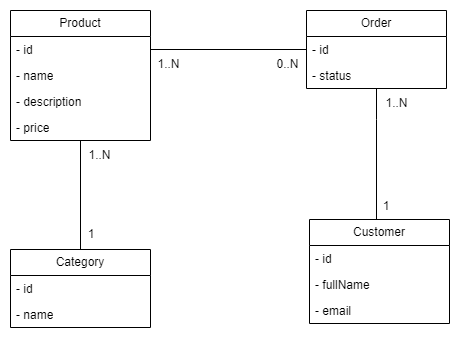

The diagram above was exported from draw.io. Its source (the exported page's mxGraphModel, read from the mxfile embedded in the PNG):
<mxGraphModel dx="1418" dy="820" grid="0" gridSize="10" guides="1" tooltips="1" connect="1" arrows="1" fold="1" page="1" pageScale="1" pageWidth="1169" pageHeight="1654" math="0" shadow="0">
  <root>
    <mxCell id="0" />
    <mxCell id="1" parent="0" />
    <mxCell id="2" style="edgeStyle=orthogonalEdgeStyle;rounded=0;orthogonalLoop=1;jettySize=auto;html=1;exitX=0.5;exitY=0;exitDx=0;exitDy=0;strokeColor=default;endArrow=none;endFill=0;" edge="1" source="3" target="6" parent="1">
      <mxGeometry relative="1" as="geometry">
        <mxPoint x="324" y="399" as="targetPoint" />
      </mxGeometry>
    </mxCell>
    <mxCell id="3" value="Category" style="swimlane;fontStyle=0;childLayout=stackLayout;horizontal=1;startSize=26;fillColor=none;horizontalStack=0;resizeParent=1;resizeParentMax=0;resizeLast=0;collapsible=1;marginBottom=0;whiteSpace=wrap;html=1;" vertex="1" parent="1">
      <mxGeometry x="254" y="496" width="140" height="78" as="geometry" />
    </mxCell>
    <mxCell id="4" value="- id" style="text;strokeColor=none;fillColor=none;align=left;verticalAlign=top;spacingLeft=4;spacingRight=4;overflow=hidden;rotatable=0;points=[[0,0.5],[1,0.5]];portConstraint=eastwest;whiteSpace=wrap;html=1;" vertex="1" parent="3">
      <mxGeometry y="26" width="140" height="26" as="geometry" />
    </mxCell>
    <mxCell id="5" value="- name" style="text;strokeColor=none;fillColor=none;align=left;verticalAlign=top;spacingLeft=4;spacingRight=4;overflow=hidden;rotatable=0;points=[[0,0.5],[1,0.5]];portConstraint=eastwest;whiteSpace=wrap;html=1;" vertex="1" parent="3">
      <mxGeometry y="52" width="140" height="26" as="geometry" />
    </mxCell>
    <mxCell id="6" value="Product" style="swimlane;fontStyle=0;childLayout=stackLayout;horizontal=1;startSize=26;fillColor=none;horizontalStack=0;resizeParent=1;resizeParentMax=0;resizeLast=0;collapsible=1;marginBottom=0;whiteSpace=wrap;html=1;" vertex="1" parent="1">
      <mxGeometry x="254" y="257" width="140" height="130" as="geometry" />
    </mxCell>
    <mxCell id="7" value="- id" style="text;strokeColor=none;fillColor=none;align=left;verticalAlign=top;spacingLeft=4;spacingRight=4;overflow=hidden;rotatable=0;points=[[0,0.5],[1,0.5]];portConstraint=eastwest;whiteSpace=wrap;html=1;" vertex="1" parent="6">
      <mxGeometry y="26" width="140" height="26" as="geometry" />
    </mxCell>
    <mxCell id="8" value="- name" style="text;strokeColor=none;fillColor=none;align=left;verticalAlign=top;spacingLeft=4;spacingRight=4;overflow=hidden;rotatable=0;points=[[0,0.5],[1,0.5]];portConstraint=eastwest;whiteSpace=wrap;html=1;" vertex="1" parent="6">
      <mxGeometry y="52" width="140" height="26" as="geometry" />
    </mxCell>
    <mxCell id="9" value="- description" style="text;strokeColor=none;fillColor=none;align=left;verticalAlign=top;spacingLeft=4;spacingRight=4;overflow=hidden;rotatable=0;points=[[0,0.5],[1,0.5]];portConstraint=eastwest;whiteSpace=wrap;html=1;" vertex="1" parent="6">
      <mxGeometry y="78" width="140" height="26" as="geometry" />
    </mxCell>
    <mxCell id="10" value="- price" style="text;strokeColor=none;fillColor=none;align=left;verticalAlign=top;spacingLeft=4;spacingRight=4;overflow=hidden;rotatable=0;points=[[0,0.5],[1,0.5]];portConstraint=eastwest;whiteSpace=wrap;html=1;" vertex="1" parent="6">
      <mxGeometry y="104" width="140" height="26" as="geometry" />
    </mxCell>
    <mxCell id="11" style="edgeStyle=orthogonalEdgeStyle;rounded=0;orthogonalLoop=1;jettySize=auto;html=1;endArrow=none;endFill=0;" edge="1" source="12" target="15" parent="1">
      <mxGeometry relative="1" as="geometry">
        <mxPoint x="620" y="458" as="targetPoint" />
        <Array as="points">
          <mxPoint x="620" y="366" />
          <mxPoint x="620" y="366" />
        </Array>
      </mxGeometry>
    </mxCell>
    <mxCell id="12" value="Order" style="swimlane;fontStyle=0;childLayout=stackLayout;horizontal=1;startSize=26;fillColor=none;horizontalStack=0;resizeParent=1;resizeParentMax=0;resizeLast=0;collapsible=1;marginBottom=0;whiteSpace=wrap;html=1;" vertex="1" parent="1">
      <mxGeometry x="550" y="257" width="140" height="78" as="geometry" />
    </mxCell>
    <mxCell id="13" value="- id" style="text;strokeColor=none;fillColor=none;align=left;verticalAlign=top;spacingLeft=4;spacingRight=4;overflow=hidden;rotatable=0;points=[[0,0.5],[1,0.5]];portConstraint=eastwest;whiteSpace=wrap;html=1;" vertex="1" parent="12">
      <mxGeometry y="26" width="140" height="26" as="geometry" />
    </mxCell>
    <mxCell id="14" value="- status" style="text;strokeColor=none;fillColor=none;align=left;verticalAlign=top;spacingLeft=4;spacingRight=4;overflow=hidden;rotatable=0;points=[[0,0.5],[1,0.5]];portConstraint=eastwest;whiteSpace=wrap;html=1;" vertex="1" parent="12">
      <mxGeometry y="52" width="140" height="26" as="geometry" />
    </mxCell>
    <mxCell id="15" value="Customer" style="swimlane;fontStyle=0;childLayout=stackLayout;horizontal=1;startSize=26;fillColor=none;horizontalStack=0;resizeParent=1;resizeParentMax=0;resizeLast=0;collapsible=1;marginBottom=0;whiteSpace=wrap;html=1;" vertex="1" parent="1">
      <mxGeometry x="553" y="466" width="140" height="104" as="geometry" />
    </mxCell>
    <mxCell id="16" value="- id" style="text;strokeColor=none;fillColor=none;align=left;verticalAlign=top;spacingLeft=4;spacingRight=4;overflow=hidden;rotatable=0;points=[[0,0.5],[1,0.5]];portConstraint=eastwest;whiteSpace=wrap;html=1;" vertex="1" parent="15">
      <mxGeometry y="26" width="140" height="26" as="geometry" />
    </mxCell>
    <mxCell id="17" value="- fullName" style="text;strokeColor=none;fillColor=none;align=left;verticalAlign=top;spacingLeft=4;spacingRight=4;overflow=hidden;rotatable=0;points=[[0,0.5],[1,0.5]];portConstraint=eastwest;whiteSpace=wrap;html=1;" vertex="1" parent="15">
      <mxGeometry y="52" width="140" height="26" as="geometry" />
    </mxCell>
    <mxCell id="18" value="- email" style="text;strokeColor=none;fillColor=none;align=left;verticalAlign=top;spacingLeft=4;spacingRight=4;overflow=hidden;rotatable=0;points=[[0,0.5],[1,0.5]];portConstraint=eastwest;whiteSpace=wrap;html=1;" vertex="1" parent="15">
      <mxGeometry y="78" width="140" height="26" as="geometry" />
    </mxCell>
    <mxCell id="19" style="edgeStyle=orthogonalEdgeStyle;rounded=0;orthogonalLoop=1;jettySize=auto;html=1;entryX=0;entryY=0.5;entryDx=0;entryDy=0;endArrow=none;endFill=0;" edge="1" source="7" target="13" parent="1">
      <mxGeometry relative="1" as="geometry" />
    </mxCell>
    <mxCell id="20" value="1" style="text;html=1;strokeColor=none;fillColor=none;align=center;verticalAlign=middle;whiteSpace=wrap;rounded=0;" vertex="1" parent="1">
      <mxGeometry x="325" y="466" width="20" height="30" as="geometry" />
    </mxCell>
    <mxCell id="21" value="1..N" style="text;html=1;strokeColor=none;fillColor=none;align=center;verticalAlign=middle;whiteSpace=wrap;rounded=0;" vertex="1" parent="1">
      <mxGeometry x="325" y="387" width="37" height="30" as="geometry" />
    </mxCell>
    <mxCell id="22" value="1..N" style="text;html=1;strokeColor=none;fillColor=none;align=center;verticalAlign=middle;whiteSpace=wrap;rounded=0;" vertex="1" parent="1">
      <mxGeometry x="394" y="296" width="37" height="30" as="geometry" />
    </mxCell>
    <mxCell id="23" value="0..N" style="text;html=1;strokeColor=none;fillColor=none;align=center;verticalAlign=middle;whiteSpace=wrap;rounded=0;" vertex="1" parent="1">
      <mxGeometry x="513" y="296" width="37" height="30" as="geometry" />
    </mxCell>
    <mxCell id="24" value="1" style="text;html=1;strokeColor=none;fillColor=none;align=center;verticalAlign=middle;whiteSpace=wrap;rounded=0;" vertex="1" parent="1">
      <mxGeometry x="620" y="438" width="20" height="30" as="geometry" />
    </mxCell>
    <mxCell id="25" value="1..N" style="text;html=1;strokeColor=none;fillColor=none;align=center;verticalAlign=middle;whiteSpace=wrap;rounded=0;" vertex="1" parent="1">
      <mxGeometry x="622" y="335" width="37" height="30" as="geometry" />
    </mxCell>
  </root>
</mxGraphModel>